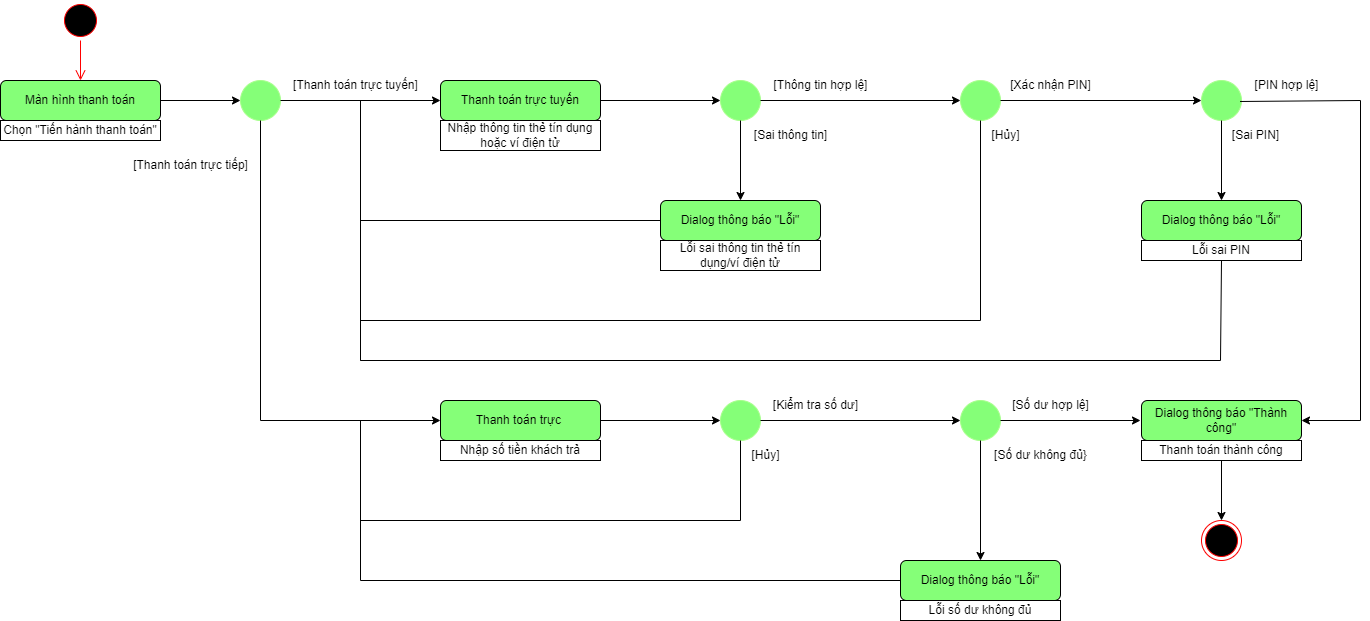

The diagram above was exported from draw.io. Its source (the exported page's mxGraphModel, read from the mxfile embedded in the PNG):
<mxGraphModel dx="1384" dy="747" grid="1" gridSize="10" guides="1" tooltips="1" connect="1" arrows="1" fold="1" page="1" pageScale="1" pageWidth="827" pageHeight="1169" math="0" shadow="0">
  <root>
    <mxCell id="0" />
    <mxCell id="1" parent="0" />
    <mxCell id="eVJPShFSRiUtffa0AK3i-1" value="" style="ellipse;html=1;shape=startState;fillColor=#000000;strokeColor=#ff0000;" vertex="1" parent="1">
      <mxGeometry x="100" y="120" width="40" height="40" as="geometry" />
    </mxCell>
    <mxCell id="eVJPShFSRiUtffa0AK3i-2" value="" style="edgeStyle=orthogonalEdgeStyle;html=1;verticalAlign=bottom;endArrow=open;endSize=8;strokeColor=#ff0000;rounded=0;" edge="1" parent="1" source="eVJPShFSRiUtffa0AK3i-1">
      <mxGeometry relative="1" as="geometry">
        <mxPoint x="120" y="200" as="targetPoint" />
      </mxGeometry>
    </mxCell>
    <mxCell id="eVJPShFSRiUtffa0AK3i-3" value="Màn hình thanh toán" style="rounded=1;whiteSpace=wrap;html=1;fillColor=#85FF78;" vertex="1" parent="1">
      <mxGeometry x="40" y="200" width="160" height="40" as="geometry" />
    </mxCell>
    <mxCell id="eVJPShFSRiUtffa0AK3i-4" value="Chọn &quot;Tiến hành thanh toán&quot;" style="rounded=0;whiteSpace=wrap;html=1;" vertex="1" parent="1">
      <mxGeometry x="40" y="240" width="160" height="20" as="geometry" />
    </mxCell>
    <mxCell id="eVJPShFSRiUtffa0AK3i-5" value="Thanh toán trực tuyến" style="rounded=1;whiteSpace=wrap;html=1;fillColor=#85FF78;" vertex="1" parent="1">
      <mxGeometry x="480" y="200" width="160" height="40" as="geometry" />
    </mxCell>
    <mxCell id="eVJPShFSRiUtffa0AK3i-6" value="Nhập thông tin thẻ tín dụng hoặc ví điện tử" style="rounded=0;whiteSpace=wrap;html=1;" vertex="1" parent="1">
      <mxGeometry x="480" y="240" width="160" height="30" as="geometry" />
    </mxCell>
    <mxCell id="eVJPShFSRiUtffa0AK3i-22" value="" style="ellipse;whiteSpace=wrap;html=1;aspect=fixed;strokeColor=#A7FF8C;fillColor=#85FF78;" vertex="1" parent="1">
      <mxGeometry x="280" y="200" width="40" height="40" as="geometry" />
    </mxCell>
    <mxCell id="eVJPShFSRiUtffa0AK3i-23" value="[Thanh toán trực tuyến]" style="text;html=1;align=center;verticalAlign=middle;resizable=0;points=[];autosize=1;strokeColor=none;fillColor=none;" vertex="1" parent="1">
      <mxGeometry x="320" y="190" width="150" height="30" as="geometry" />
    </mxCell>
    <mxCell id="eVJPShFSRiUtffa0AK3i-27" value="" style="endArrow=classic;html=1;rounded=0;exitX=1;exitY=0.5;exitDx=0;exitDy=0;entryX=0;entryY=0.5;entryDx=0;entryDy=0;" edge="1" parent="1" source="eVJPShFSRiUtffa0AK3i-3" target="eVJPShFSRiUtffa0AK3i-22">
      <mxGeometry width="50" height="50" relative="1" as="geometry">
        <mxPoint x="500" y="350" as="sourcePoint" />
        <mxPoint x="550" y="300" as="targetPoint" />
      </mxGeometry>
    </mxCell>
    <mxCell id="eVJPShFSRiUtffa0AK3i-28" value="" style="endArrow=classic;html=1;rounded=0;exitX=1;exitY=0.5;exitDx=0;exitDy=0;" edge="1" parent="1" source="eVJPShFSRiUtffa0AK3i-22">
      <mxGeometry width="50" height="50" relative="1" as="geometry">
        <mxPoint x="500" y="350" as="sourcePoint" />
        <mxPoint x="480" y="220" as="targetPoint" />
      </mxGeometry>
    </mxCell>
    <mxCell id="eVJPShFSRiUtffa0AK3i-29" value="" style="ellipse;whiteSpace=wrap;html=1;aspect=fixed;strokeColor=#A7FF8C;fillColor=#85FF78;" vertex="1" parent="1">
      <mxGeometry x="760" y="200" width="40" height="40" as="geometry" />
    </mxCell>
    <mxCell id="eVJPShFSRiUtffa0AK3i-30" value="" style="endArrow=classic;html=1;rounded=0;exitX=1;exitY=0.5;exitDx=0;exitDy=0;entryX=0;entryY=0.5;entryDx=0;entryDy=0;" edge="1" parent="1" source="eVJPShFSRiUtffa0AK3i-5" target="eVJPShFSRiUtffa0AK3i-29">
      <mxGeometry width="50" height="50" relative="1" as="geometry">
        <mxPoint x="500" y="340" as="sourcePoint" />
        <mxPoint x="550" y="290" as="targetPoint" />
      </mxGeometry>
    </mxCell>
    <mxCell id="eVJPShFSRiUtffa0AK3i-31" value="[Thông tin hợp lệ]" style="text;html=1;align=center;verticalAlign=middle;resizable=0;points=[];autosize=1;strokeColor=none;fillColor=none;" vertex="1" parent="1">
      <mxGeometry x="800" y="190" width="120" height="30" as="geometry" />
    </mxCell>
    <mxCell id="eVJPShFSRiUtffa0AK3i-32" value="" style="endArrow=classic;html=1;rounded=0;exitX=1;exitY=0.5;exitDx=0;exitDy=0;entryX=0;entryY=0.5;entryDx=0;entryDy=0;" edge="1" parent="1" source="eVJPShFSRiUtffa0AK3i-29" target="eVJPShFSRiUtffa0AK3i-33">
      <mxGeometry width="50" height="50" relative="1" as="geometry">
        <mxPoint x="830" y="240" as="sourcePoint" />
        <mxPoint x="960" y="220" as="targetPoint" />
      </mxGeometry>
    </mxCell>
    <mxCell id="eVJPShFSRiUtffa0AK3i-33" value="" style="ellipse;whiteSpace=wrap;html=1;aspect=fixed;strokeColor=#A7FF8C;fillColor=#85FF78;" vertex="1" parent="1">
      <mxGeometry x="1000" y="200" width="40" height="40" as="geometry" />
    </mxCell>
    <mxCell id="eVJPShFSRiUtffa0AK3i-34" value="[Xác nhận PIN]" style="text;html=1;align=center;verticalAlign=middle;resizable=0;points=[];autosize=1;strokeColor=none;fillColor=none;" vertex="1" parent="1">
      <mxGeometry x="1040" y="190" width="100" height="30" as="geometry" />
    </mxCell>
    <mxCell id="eVJPShFSRiUtffa0AK3i-35" value="" style="endArrow=classic;html=1;rounded=0;exitX=1;exitY=0.5;exitDx=0;exitDy=0;entryX=0;entryY=0.5;entryDx=0;entryDy=0;" edge="1" parent="1" source="eVJPShFSRiUtffa0AK3i-33" target="eVJPShFSRiUtffa0AK3i-36">
      <mxGeometry width="50" height="50" relative="1" as="geometry">
        <mxPoint x="1190" y="340" as="sourcePoint" />
        <mxPoint x="1160" y="220" as="targetPoint" />
      </mxGeometry>
    </mxCell>
    <mxCell id="eVJPShFSRiUtffa0AK3i-36" value="" style="ellipse;whiteSpace=wrap;html=1;aspect=fixed;strokeColor=#A7FF8C;fillColor=#85FF78;" vertex="1" parent="1">
      <mxGeometry x="1241" y="200" width="40" height="40" as="geometry" />
    </mxCell>
    <mxCell id="eVJPShFSRiUtffa0AK3i-37" value="[PIN hợp lệ]" style="text;html=1;align=center;verticalAlign=middle;resizable=0;points=[];autosize=1;strokeColor=none;fillColor=none;" vertex="1" parent="1">
      <mxGeometry x="1281" y="190" width="90" height="30" as="geometry" />
    </mxCell>
    <mxCell id="eVJPShFSRiUtffa0AK3i-38" value="Dialog thông báo &quot;Thành công&quot;" style="rounded=1;whiteSpace=wrap;html=1;fillColor=#85FF78;" vertex="1" parent="1">
      <mxGeometry x="1181" y="520" width="160" height="40" as="geometry" />
    </mxCell>
    <mxCell id="eVJPShFSRiUtffa0AK3i-39" value="Thanh toán thành công" style="rounded=0;whiteSpace=wrap;html=1;" vertex="1" parent="1">
      <mxGeometry x="1181" y="560" width="160" height="20" as="geometry" />
    </mxCell>
    <mxCell id="eVJPShFSRiUtffa0AK3i-40" value="" style="ellipse;html=1;shape=endState;fillColor=#000000;strokeColor=#ff0000;direction=south;" vertex="1" parent="1">
      <mxGeometry x="1241" y="640" width="40" height="40" as="geometry" />
    </mxCell>
    <mxCell id="eVJPShFSRiUtffa0AK3i-41" value="" style="endArrow=classic;html=1;rounded=0;exitX=0.5;exitY=1;exitDx=0;exitDy=0;entryX=0;entryY=0.5;entryDx=0;entryDy=0;" edge="1" parent="1" target="eVJPShFSRiUtffa0AK3i-40" source="eVJPShFSRiUtffa0AK3i-39">
      <mxGeometry width="50" height="50" relative="1" as="geometry">
        <mxPoint x="1201" y="660" as="sourcePoint" />
        <mxPoint x="801" y="780" as="targetPoint" />
      </mxGeometry>
    </mxCell>
    <mxCell id="eVJPShFSRiUtffa0AK3i-42" value="Dialog thông báo &quot;Lỗi&quot;" style="rounded=1;whiteSpace=wrap;html=1;fillColor=#85FF78;" vertex="1" parent="1">
      <mxGeometry x="700" y="320" width="160" height="40" as="geometry" />
    </mxCell>
    <mxCell id="eVJPShFSRiUtffa0AK3i-43" value="Lỗi sai thông tin thẻ tín dụng/ví điện tử" style="rounded=0;whiteSpace=wrap;html=1;" vertex="1" parent="1">
      <mxGeometry x="700" y="360" width="160" height="30" as="geometry" />
    </mxCell>
    <mxCell id="eVJPShFSRiUtffa0AK3i-44" value="Dialog thông báo &quot;Lỗi&quot;" style="rounded=1;whiteSpace=wrap;html=1;fillColor=#85FF78;" vertex="1" parent="1">
      <mxGeometry x="1181" y="320" width="160" height="40" as="geometry" />
    </mxCell>
    <mxCell id="eVJPShFSRiUtffa0AK3i-45" value="Lỗi sai PIN" style="rounded=0;whiteSpace=wrap;html=1;" vertex="1" parent="1">
      <mxGeometry x="1181" y="360" width="160" height="20" as="geometry" />
    </mxCell>
    <mxCell id="eVJPShFSRiUtffa0AK3i-47" value="" style="endArrow=none;html=1;rounded=0;entryX=0;entryY=0.5;entryDx=0;entryDy=0;" edge="1" parent="1" target="eVJPShFSRiUtffa0AK3i-42">
      <mxGeometry width="50" height="50" relative="1" as="geometry">
        <mxPoint x="400" y="220" as="sourcePoint" />
        <mxPoint x="690" y="340" as="targetPoint" />
        <Array as="points">
          <mxPoint x="400" y="480" />
          <mxPoint x="400" y="340" />
        </Array>
      </mxGeometry>
    </mxCell>
    <mxCell id="eVJPShFSRiUtffa0AK3i-48" value="[Sai thông tin]" style="text;html=1;align=center;verticalAlign=middle;resizable=0;points=[];autosize=1;strokeColor=none;fillColor=none;" vertex="1" parent="1">
      <mxGeometry x="780" y="240" width="100" height="30" as="geometry" />
    </mxCell>
    <mxCell id="eVJPShFSRiUtffa0AK3i-49" value="" style="endArrow=none;html=1;rounded=0;entryX=0.5;entryY=1;entryDx=0;entryDy=0;" edge="1" parent="1" target="eVJPShFSRiUtffa0AK3i-33">
      <mxGeometry width="50" height="50" relative="1" as="geometry">
        <mxPoint x="400" y="440" as="sourcePoint" />
        <mxPoint x="860" y="390" as="targetPoint" />
        <Array as="points">
          <mxPoint x="1020" y="440" />
        </Array>
      </mxGeometry>
    </mxCell>
    <mxCell id="eVJPShFSRiUtffa0AK3i-50" value="[Hủy]" style="text;html=1;align=center;verticalAlign=middle;resizable=0;points=[];autosize=1;strokeColor=none;fillColor=none;" vertex="1" parent="1">
      <mxGeometry x="1020" y="240" width="50" height="30" as="geometry" />
    </mxCell>
    <mxCell id="eVJPShFSRiUtffa0AK3i-52" value="" style="endArrow=classic;html=1;rounded=0;exitX=0.5;exitY=1;exitDx=0;exitDy=0;entryX=0.5;entryY=0;entryDx=0;entryDy=0;" edge="1" parent="1" source="eVJPShFSRiUtffa0AK3i-29" target="eVJPShFSRiUtffa0AK3i-42">
      <mxGeometry width="50" height="50" relative="1" as="geometry">
        <mxPoint x="760" y="280" as="sourcePoint" />
        <mxPoint x="860" y="290" as="targetPoint" />
      </mxGeometry>
    </mxCell>
    <mxCell id="eVJPShFSRiUtffa0AK3i-53" value="" style="endArrow=classic;html=1;rounded=0;exitX=0.5;exitY=1;exitDx=0;exitDy=0;entryX=0.5;entryY=0;entryDx=0;entryDy=0;" edge="1" parent="1" source="eVJPShFSRiUtffa0AK3i-36" target="eVJPShFSRiUtffa0AK3i-44">
      <mxGeometry width="50" height="50" relative="1" as="geometry">
        <mxPoint x="810" y="340" as="sourcePoint" />
        <mxPoint x="860" y="290" as="targetPoint" />
      </mxGeometry>
    </mxCell>
    <mxCell id="eVJPShFSRiUtffa0AK3i-54" value="" style="endArrow=none;html=1;rounded=0;entryX=0.5;entryY=1;entryDx=0;entryDy=0;" edge="1" parent="1" target="eVJPShFSRiUtffa0AK3i-45">
      <mxGeometry width="50" height="50" relative="1" as="geometry">
        <mxPoint x="400" y="480" as="sourcePoint" />
        <mxPoint x="1280" y="470" as="targetPoint" />
        <Array as="points">
          <mxPoint x="1260" y="480" />
        </Array>
      </mxGeometry>
    </mxCell>
    <mxCell id="eVJPShFSRiUtffa0AK3i-55" value="[Sai PIN]" style="text;html=1;align=center;verticalAlign=middle;resizable=0;points=[];autosize=1;strokeColor=none;fillColor=none;" vertex="1" parent="1">
      <mxGeometry x="1260" y="240" width="70" height="30" as="geometry" />
    </mxCell>
    <mxCell id="eVJPShFSRiUtffa0AK3i-56" value="" style="endArrow=classic;html=1;rounded=0;exitX=-0.016;exitY=1.033;exitDx=0;exitDy=0;exitPerimeter=0;entryX=1;entryY=0.5;entryDx=0;entryDy=0;" edge="1" parent="1" source="eVJPShFSRiUtffa0AK3i-37" target="eVJPShFSRiUtffa0AK3i-38">
      <mxGeometry width="50" height="50" relative="1" as="geometry">
        <mxPoint x="860" y="250" as="sourcePoint" />
        <mxPoint x="1320" y="640" as="targetPoint" />
        <Array as="points">
          <mxPoint x="1400" y="220" />
          <mxPoint x="1400" y="540" />
        </Array>
      </mxGeometry>
    </mxCell>
    <mxCell id="eVJPShFSRiUtffa0AK3i-57" value="Thanh toán trực&amp;nbsp;" style="rounded=1;whiteSpace=wrap;html=1;fillColor=#85FF78;" vertex="1" parent="1">
      <mxGeometry x="480" y="520" width="160" height="40" as="geometry" />
    </mxCell>
    <mxCell id="eVJPShFSRiUtffa0AK3i-58" value="Nhập số tiền khách trả" style="rounded=0;whiteSpace=wrap;html=1;" vertex="1" parent="1">
      <mxGeometry x="480" y="560" width="160" height="20" as="geometry" />
    </mxCell>
    <mxCell id="eVJPShFSRiUtffa0AK3i-59" value="Dialog thông báo &quot;Lỗi&quot;" style="rounded=1;whiteSpace=wrap;html=1;fillColor=#85FF78;" vertex="1" parent="1">
      <mxGeometry x="940" y="680" width="160" height="40" as="geometry" />
    </mxCell>
    <mxCell id="eVJPShFSRiUtffa0AK3i-60" value="Lỗi số dư không đủ" style="rounded=0;whiteSpace=wrap;html=1;" vertex="1" parent="1">
      <mxGeometry x="940" y="720" width="160" height="20" as="geometry" />
    </mxCell>
    <mxCell id="eVJPShFSRiUtffa0AK3i-61" value="" style="endArrow=classic;html=1;rounded=0;exitX=0.5;exitY=1;exitDx=0;exitDy=0;entryX=0;entryY=0.5;entryDx=0;entryDy=0;" edge="1" parent="1" source="eVJPShFSRiUtffa0AK3i-22" target="eVJPShFSRiUtffa0AK3i-57">
      <mxGeometry width="50" height="50" relative="1" as="geometry">
        <mxPoint x="440" y="450" as="sourcePoint" />
        <mxPoint x="360" y="540" as="targetPoint" />
        <Array as="points">
          <mxPoint x="300" y="540" />
        </Array>
      </mxGeometry>
    </mxCell>
    <mxCell id="eVJPShFSRiUtffa0AK3i-62" value="[Thanh toán trực tiếp]" style="text;html=1;align=center;verticalAlign=middle;resizable=0;points=[];autosize=1;strokeColor=none;fillColor=none;" vertex="1" parent="1">
      <mxGeometry x="160" y="270" width="140" height="30" as="geometry" />
    </mxCell>
    <mxCell id="eVJPShFSRiUtffa0AK3i-63" value="" style="ellipse;whiteSpace=wrap;html=1;aspect=fixed;strokeColor=#A7FF8C;fillColor=#85FF78;" vertex="1" parent="1">
      <mxGeometry x="760" y="520" width="40" height="40" as="geometry" />
    </mxCell>
    <mxCell id="eVJPShFSRiUtffa0AK3i-64" value="" style="ellipse;whiteSpace=wrap;html=1;aspect=fixed;strokeColor=#A7FF8C;fillColor=#85FF78;" vertex="1" parent="1">
      <mxGeometry x="1000" y="520" width="40" height="40" as="geometry" />
    </mxCell>
    <mxCell id="eVJPShFSRiUtffa0AK3i-65" value="" style="endArrow=classic;html=1;rounded=0;exitX=1;exitY=0.5;exitDx=0;exitDy=0;entryX=0;entryY=0.5;entryDx=0;entryDy=0;" edge="1" parent="1" source="eVJPShFSRiUtffa0AK3i-57" target="eVJPShFSRiUtffa0AK3i-63">
      <mxGeometry width="50" height="50" relative="1" as="geometry">
        <mxPoint x="640" y="550" as="sourcePoint" />
        <mxPoint x="690" y="500" as="targetPoint" />
      </mxGeometry>
    </mxCell>
    <mxCell id="eVJPShFSRiUtffa0AK3i-66" value="" style="endArrow=classic;html=1;rounded=0;exitX=1;exitY=0.5;exitDx=0;exitDy=0;entryX=0;entryY=0.5;entryDx=0;entryDy=0;" edge="1" parent="1" source="eVJPShFSRiUtffa0AK3i-63" target="eVJPShFSRiUtffa0AK3i-64">
      <mxGeometry width="50" height="50" relative="1" as="geometry">
        <mxPoint x="640" y="550" as="sourcePoint" />
        <mxPoint x="690" y="500" as="targetPoint" />
      </mxGeometry>
    </mxCell>
    <mxCell id="eVJPShFSRiUtffa0AK3i-67" value="" style="endArrow=classic;html=1;rounded=0;exitX=1;exitY=0.5;exitDx=0;exitDy=0;" edge="1" parent="1" source="eVJPShFSRiUtffa0AK3i-64">
      <mxGeometry width="50" height="50" relative="1" as="geometry">
        <mxPoint x="1090" y="570" as="sourcePoint" />
        <mxPoint x="1180" y="540" as="targetPoint" />
      </mxGeometry>
    </mxCell>
    <mxCell id="eVJPShFSRiUtffa0AK3i-68" value="[Kiểm tra số dư]" style="text;html=1;align=center;verticalAlign=middle;resizable=0;points=[];autosize=1;strokeColor=none;fillColor=none;" vertex="1" parent="1">
      <mxGeometry x="800" y="510" width="110" height="30" as="geometry" />
    </mxCell>
    <mxCell id="eVJPShFSRiUtffa0AK3i-69" value="[Số dư hợp lệ]" style="text;html=1;align=center;verticalAlign=middle;resizable=0;points=[];autosize=1;strokeColor=none;fillColor=none;" vertex="1" parent="1">
      <mxGeometry x="1040" y="510" width="100" height="30" as="geometry" />
    </mxCell>
    <mxCell id="eVJPShFSRiUtffa0AK3i-70" value="" style="endArrow=classic;html=1;rounded=0;exitX=0.5;exitY=1;exitDx=0;exitDy=0;entryX=0.5;entryY=0;entryDx=0;entryDy=0;" edge="1" parent="1" source="eVJPShFSRiUtffa0AK3i-64" target="eVJPShFSRiUtffa0AK3i-59">
      <mxGeometry width="50" height="50" relative="1" as="geometry">
        <mxPoint x="640" y="560" as="sourcePoint" />
        <mxPoint x="690" y="510" as="targetPoint" />
      </mxGeometry>
    </mxCell>
    <mxCell id="eVJPShFSRiUtffa0AK3i-71" value="[Số dư không đủ}" style="text;html=1;align=center;verticalAlign=middle;resizable=0;points=[];autosize=1;strokeColor=none;fillColor=none;" vertex="1" parent="1">
      <mxGeometry x="1020" y="560" width="120" height="30" as="geometry" />
    </mxCell>
    <mxCell id="eVJPShFSRiUtffa0AK3i-72" value="" style="endArrow=none;html=1;rounded=0;entryX=0.5;entryY=1;entryDx=0;entryDy=0;" edge="1" parent="1" target="eVJPShFSRiUtffa0AK3i-63">
      <mxGeometry width="50" height="50" relative="1" as="geometry">
        <mxPoint x="400" y="640" as="sourcePoint" />
        <mxPoint x="690" y="510" as="targetPoint" />
        <Array as="points">
          <mxPoint x="780" y="640" />
        </Array>
      </mxGeometry>
    </mxCell>
    <mxCell id="eVJPShFSRiUtffa0AK3i-73" value="" style="endArrow=none;html=1;rounded=0;entryX=0;entryY=0.5;entryDx=0;entryDy=0;" edge="1" parent="1" target="eVJPShFSRiUtffa0AK3i-59">
      <mxGeometry width="50" height="50" relative="1" as="geometry">
        <mxPoint x="400" y="540" as="sourcePoint" />
        <mxPoint x="670" y="720" as="targetPoint" />
        <Array as="points">
          <mxPoint x="400" y="700" />
        </Array>
      </mxGeometry>
    </mxCell>
    <mxCell id="eVJPShFSRiUtffa0AK3i-74" value="[Hủy]" style="text;html=1;align=center;verticalAlign=middle;resizable=0;points=[];autosize=1;strokeColor=none;fillColor=none;" vertex="1" parent="1">
      <mxGeometry x="780" y="560" width="50" height="30" as="geometry" />
    </mxCell>
  </root>
</mxGraphModel>